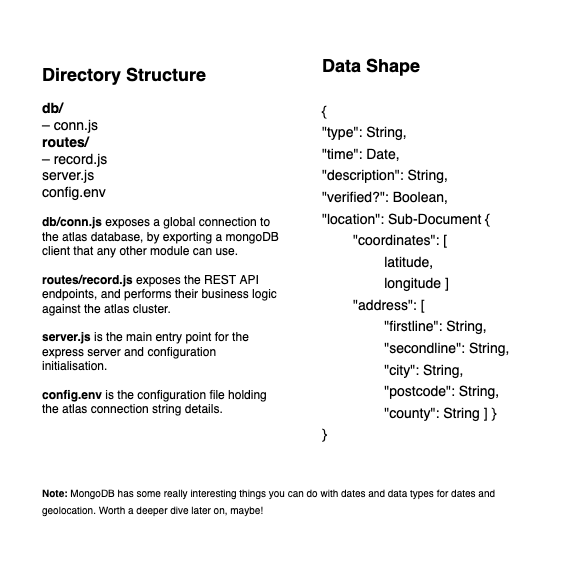

The diagram above was exported from draw.io. Its source (the exported page's mxGraphModel, read from the mxfile embedded in the PNG):
<mxGraphModel dx="906" dy="555" grid="1" gridSize="10" guides="1" tooltips="1" connect="1" arrows="1" fold="1" page="1" pageScale="1" pageWidth="827" pageHeight="1169" math="0" shadow="0">
  <root>
    <mxCell id="0" />
    <mxCell id="1" parent="0" />
    <mxCell id="5" value="" style="rounded=0;whiteSpace=wrap;html=1;shadow=0;fontSize=14;fillColor=#FFFFFF;strokeColor=#FFFFFF;" vertex="1" parent="1">
      <mxGeometry width="560" height="560" as="geometry" />
    </mxCell>
    <mxCell id="2" value="&lt;font&gt;&lt;b&gt;&lt;font style=&quot;font-size: 18px&quot;&gt;Directory Structure&lt;/font&gt;&lt;br&gt;&lt;br&gt;&lt;span style=&quot;font-size: 14px&quot;&gt;db/&lt;/span&gt;&lt;/b&gt;&lt;br&gt;&lt;span style=&quot;font-size: 14px&quot;&gt;– conn.js&lt;/span&gt;&lt;br&gt;&lt;b style=&quot;font-size: 14px&quot;&gt;routes/&lt;/b&gt;&lt;br&gt;&lt;span style=&quot;font-size: 14px&quot;&gt;– record.js&lt;/span&gt;&lt;br&gt;&lt;span style=&quot;font-size: 14px&quot;&gt;server.js&lt;/span&gt;&lt;br&gt;&lt;span style=&quot;font-size: 14px&quot;&gt;config.env&lt;/span&gt;&lt;/font&gt;&lt;br&gt;&lt;br&gt;&lt;b&gt;db/conn.js&lt;/b&gt; exposes a global connection to the atlas database, by exporting a mongoDB client that any other module can use.&lt;br&gt;&lt;br&gt;&lt;b&gt;routes/record.js&lt;/b&gt; exposes the REST API endpoints, and performs their business logic against the atlas cluster.&lt;br&gt;&lt;br&gt;&lt;b&gt;server.js&lt;/b&gt; is the main entry point for the express server and configuration initialisation.&lt;br&gt;&lt;br&gt;&lt;b&gt;config.env&lt;/b&gt; is the configuration file holding the atlas connection string details." style="text;html=1;strokeColor=none;fillColor=#FFFFFF;align=left;verticalAlign=middle;whiteSpace=wrap;rounded=0;shadow=0;" vertex="1" parent="1">
      <mxGeometry x="40" y="40" width="240" height="400" as="geometry" />
    </mxCell>
    <mxCell id="3" value="&lt;font&gt;&lt;font style=&quot;font-size: 18px&quot;&gt;&lt;b&gt;Data Shape&lt;/b&gt;&lt;/font&gt;&lt;br&gt;&lt;br&gt;&lt;span style=&quot;font-size: 14px&quot;&gt;{&lt;/span&gt;&lt;br&gt;&lt;span style=&quot;font-size: 14px&quot;&gt;&quot;type&quot;: String,&lt;br&gt;&lt;/span&gt;&lt;font style=&quot;font-size: 14px&quot;&gt;&quot;time&quot;: Date,&lt;/font&gt;&lt;br&gt;&lt;span style=&quot;font-size: 14px&quot;&gt;&quot;description&quot;: String,&lt;/span&gt;&lt;br&gt;&lt;span style=&quot;font-size: 14px&quot;&gt;&quot;verified?&quot;: Boolean,&lt;/span&gt;&lt;br&gt;&lt;span style=&quot;font-size: 14px&quot;&gt;&quot;location&quot;: Sub-Document {&lt;/span&gt;&lt;br&gt;&lt;span style=&quot;font-size: 14px ; white-space: pre&quot;&gt;&#09;&lt;/span&gt;&lt;span style=&quot;font-size: 14px&quot;&gt;&quot;coordinates&quot;: [&lt;/span&gt;&lt;br&gt;&lt;span style=&quot;font-size: 14px ; white-space: pre&quot;&gt;&#09;&lt;/span&gt;&lt;span style=&quot;font-size: 14px ; white-space: pre&quot;&gt;&#09;&lt;/span&gt;&lt;span style=&quot;font-size: 14px&quot;&gt;latitude,&lt;/span&gt;&lt;br&gt;&lt;span style=&quot;font-size: 14px ; white-space: pre&quot;&gt;&#09;&lt;/span&gt;&lt;span style=&quot;font-size: 14px ; white-space: pre&quot;&gt;&#09;&lt;/span&gt;&lt;span style=&quot;font-size: 14px&quot;&gt;longitude ]&lt;/span&gt;&lt;br&gt;&lt;span style=&quot;font-size: 14px ; white-space: pre&quot;&gt;&#09;&lt;/span&gt;&lt;span style=&quot;font-size: 14px&quot;&gt;&quot;address&quot;: [&lt;/span&gt;&lt;br&gt;&lt;span style=&quot;font-size: 14px ; white-space: pre&quot;&gt;&#09;&lt;/span&gt;&lt;span style=&quot;font-size: 14px ; white-space: pre&quot;&gt;&#09;&lt;/span&gt;&lt;span style=&quot;font-size: 14px&quot;&gt;&quot;firstline&quot;: String,&lt;/span&gt;&lt;br&gt;&lt;span style=&quot;font-size: 14px ; white-space: pre&quot;&gt;&#09;&lt;/span&gt;&lt;span style=&quot;font-size: 14px ; white-space: pre&quot;&gt;&#09;&lt;/span&gt;&lt;span style=&quot;font-size: 14px&quot;&gt;&quot;secondline&quot;: String,&lt;/span&gt;&lt;br&gt;&lt;span style=&quot;font-size: 14px ; white-space: pre&quot;&gt;&#09;&lt;/span&gt;&lt;span style=&quot;font-size: 14px ; white-space: pre&quot;&gt;&#09;&lt;/span&gt;&lt;span style=&quot;font-size: 14px&quot;&gt;&quot;city&quot;: String,&lt;/span&gt;&lt;br&gt;&lt;span style=&quot;font-size: 14px ; white-space: pre&quot;&gt;&#09;&lt;/span&gt;&lt;span style=&quot;font-size: 14px ; white-space: pre&quot;&gt;&#09;&lt;/span&gt;&lt;span style=&quot;font-size: 14px&quot;&gt;&quot;postcode&quot;: String,&lt;/span&gt;&lt;br&gt;&lt;span style=&quot;font-size: 14px ; white-space: pre&quot;&gt;&#09;&lt;/span&gt;&lt;span style=&quot;font-size: 14px ; white-space: pre&quot;&gt;&#09;&lt;/span&gt;&lt;span style=&quot;font-size: 14px&quot;&gt;&quot;county&quot;: String ] }&lt;br&gt;}&lt;br&gt;&lt;/span&gt;&lt;br&gt;&lt;/font&gt;" style="text;html=1;strokeColor=none;fillColor=#FFFFFF;align=left;verticalAlign=middle;whiteSpace=wrap;rounded=0;shadow=0;fontSize=18;" vertex="1" parent="1">
      <mxGeometry x="320" y="40" width="200" height="440" as="geometry" />
    </mxCell>
    <mxCell id="6" value="&lt;font style=&quot;font-size: 10px&quot;&gt;&lt;b&gt;Note:&lt;/b&gt; MongoDB has some really interesting things you can do with dates and data types for dates and geolocation. Worth a deeper dive later on, maybe!&amp;nbsp;&lt;/font&gt;" style="text;html=1;strokeColor=none;fillColor=none;align=left;verticalAlign=middle;whiteSpace=wrap;rounded=0;shadow=0;fontSize=14;" vertex="1" parent="1">
      <mxGeometry x="40" y="480" width="480" height="40" as="geometry" />
    </mxCell>
  </root>
</mxGraphModel>